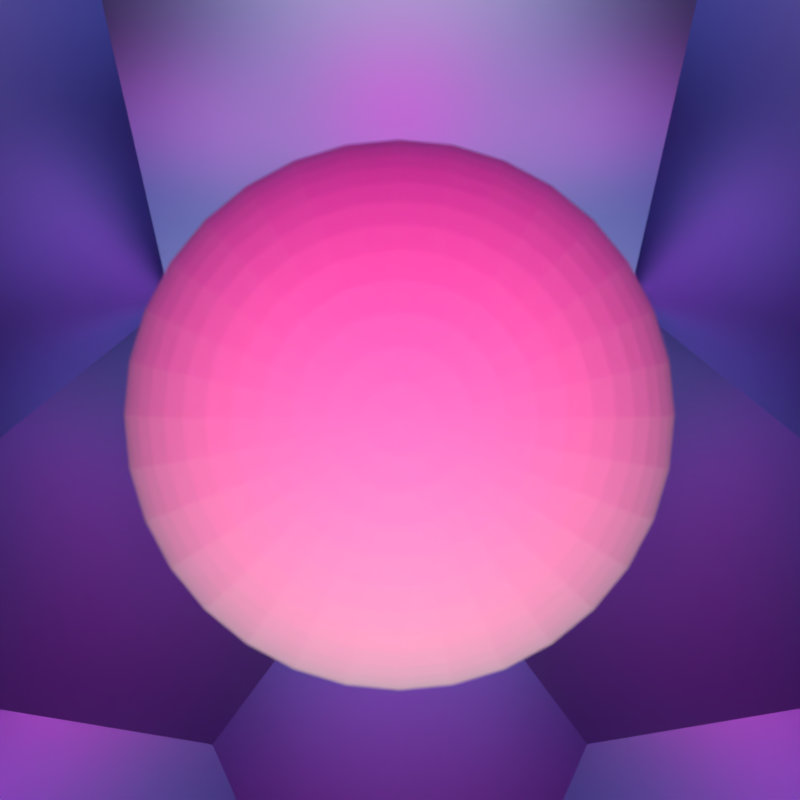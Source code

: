 # Source: RenderSketchGame-RyanGreen-0805-6.blend  (saved by Blender 2.71.0; exported with 4.5.12 LTS)
import bpy
from mathutils import Matrix  # noqa: F401  (used for matrix-valued properties, if any)

bpy.ops.wm.read_factory_settings(use_empty=True)
scene = bpy.context.scene
scene.name = 'Scene'

# ---- collections
col_collection_1 = bpy.data.collections.new('Collection 1'); scene.collection.children.link(col_collection_1)

# ---- materials (node trees are filled in below, after node groups)
mat_material_001 = bpy.data.materials.new('Material.001')
mat_material_001.alpha_threshold = 0.0
mat_material_001.roughness = 0.5
mat_material_001.line_color = (0.0, 0.0, 0.0, 1.0)

# ---- material node trees
mat_material_001.use_nodes = True; mat_material_001.node_tree.nodes.clear()
_N = mat_material_001.node_tree.nodes; _L = mat_material_001.node_tree.links
n0 = _N.new('ShaderNodeOutputMaterial'); n0.name = 'Material Output'; n0.location = (300, 300)
n1 = _N.new('ShaderNodeBsdfAnisotropic'); n1.name = 'Glossy BSDF'; n1.location = (100, 300)
n1.distribution = 'BECKMANN'
n1.inputs[0].default_value = (0.4845, 0.516, 0.8, 1.0)
n1.inputs[1].default_value = 0.2945
_L.new(n1.outputs[0], n0.inputs[0])
n0.is_active_output = True

# ---- world
world_world = bpy.data.worlds.new('World'); scene.world = world_world
world_world.use_nodes = True; world_world.node_tree.nodes.clear()
_N = world_world.node_tree.nodes; _L = world_world.node_tree.links
n0 = _N.new('ShaderNodeOutputWorld'); n0.name = 'World Output'; n0.location = (300, 300)
n1 = _N.new('ShaderNodeBackground'); n1.name = 'Background'; n1.location = (10, 300)
n1.inputs[0].default_value = (0.7743, 0.7743, 0.7743, 1.0)
_L.new(n1.outputs[0], n0.inputs[0])
n0.is_active_output = True
world_world.color = (0.05088, 0.05088, 0.05088)
world_world.use_sun_shadow = False
world_world.sun_shadow_jitter_overblur = 0.0
world_world.cycles.sampling_method = 'MANUAL'
world_world.cycles.sample_map_resolution = 256

# ---- cameras
cam_camera = bpy.data.cameras.new('Camera')
cam_camera.clip_end = 100.0
cam_camera.lens = 35.0
cam_camera.sensor_width = 32.0
cam_camera.sensor_height = 18.0
cam_camera.ortho_scale = 7.314
cam_camera.dof.use_dof = True
cam_camera.dof.focus_distance = 0.0
cam_camera.dof.aperture_fstop = 1.75

# ---- lights
light_area = bpy.data.lights.new('Area', 'AREA')
light_area.color = (1.0, 0.0, 0.2867)
light_area.transmission_factor = 0.0
light_area.use_shadow = False
light_area.energy = 78.54
light_area.shadow_buffer_clip_start = 0.5
light_area.shadow_soft_size = 1.0
light_area.shadow_maximum_resolution = 0.006
light_area.use_absolute_resolution = True
light_area.size = 1.0
light_area.size_y = 0.1
light_area.cycles.use_multiple_importance_sampling = False

# ---- meshes
me_sphere = bpy.data.meshes.new('Sphere')
me_sphere.from_pydata([(-0.09802, 0.0, 0.9952), (-0.1951, 0.0, 0.9808), (-0.2903, 0.0, 0.9569), (-0.3827, 0.0, 0.9239), (-0.4714, 0.0, 0.8819), (-0.5556, 0.0, 0.8315), (-0.6344, 0.0, 0.773), (-0.7071, 0.0, 0.7071), (-0.773, 0.0, 0.6344), (-0.8315, 0.0, 0.5556), (-0.8819, 0.0, 0.4714), (-0.9239, 0.0, 0.3827), (-0.9569, 0.0, 0.2903), (-0.9808, 0.0, 0.1951), (-0.9952, 0.0, 0.09802), (-1.0, 0.0, -1.629e-07), (-0.9952, 0.0, -0.09802), (-0.9808, 0.0, -0.1951), (-0.9569, 0.0, -0.2903), (-0.9239, 0.0, -0.3827), (-0.8819, 0.0, -0.4714), (-0.8315, 0.0, -0.5556), (-0.773, 0.0, -0.6344), (-0.7071, 0.0, -0.7071), (-0.6344, 0.0, -0.773), (-0.5556, 0.0, -0.8315), (-0.4714, 0.0, -0.8819), (-0.3827, 0.0, -0.9239), (-0.2903, 0.0, -0.9569), (-0.1951, 0.0, -0.9808), (-0.09802, 0.0, -0.9952), (-0.09613, 0.01912, 0.9952), (-0.1913, 0.03806, 0.9808), (-0.2847, 0.05663, 0.9569), (-0.3753, 0.07466, 0.9239), (-0.4623, 0.09197, 0.8819), (-0.5449, 0.1084, 0.8315), (-0.6222, 0.1238, 0.773), (-0.6935, 0.1379, 0.7071), (-0.7582, 0.1508, 0.6344), (-0.8155, 0.1622, 0.5556), (-0.865, 0.1721, 0.4714), (-0.9061, 0.1802, 0.3827), (-0.9386, 0.1867, 0.2903), (-0.9619, 0.1913, 0.1951), (-0.9761, 0.1942, 0.09802), (-0.9808, 0.1951, -1.629e-07), (-0.9761, 0.1942, -0.09802), (-0.9619, 0.1913, -0.1951), (-0.9386, 0.1867, -0.2903), (-0.9061, 0.1802, -0.3827), (-0.865, 0.1721, -0.4714), (-0.8155, 0.1622, -0.5556), (-0.7582, 0.1508, -0.6344), (-0.6935, 0.1379, -0.7071), (-0.6222, 0.1238, -0.773), (-0.5449, 0.1084, -0.8315), (-0.4623, 0.09196, -0.8819), (-0.3753, 0.07466, -0.9239), (-0.2847, 0.05663, -0.9569), (-0.1913, 0.03806, -0.9808), (-0.09613, 0.01912, -0.9952), (-0.09056, 0.03751, 0.9952), (-0.1802, 0.07466, 0.9808), (-0.2682, 0.1111, 0.9569), (-0.3536, 0.1464, 0.9239), (-0.4355, 0.1804, 0.8819), (-0.5133, 0.2126, 0.8315), (-0.5861, 0.2428, 0.773), (-0.6533, 0.2706, 0.7071), (-0.7142, 0.2958, 0.6344), (-0.7682, 0.3182, 0.5556), (-0.8148, 0.3375, 0.4714), (-0.8536, 0.3536, 0.3827), (-0.8841, 0.3662, 0.2903), (-0.9061, 0.3753, 0.1951), (-0.9194, 0.3808, 0.09802), (-0.9239, 0.3827, -1.629e-07), (-0.9194, 0.3808, -0.09802), (-0.9061, 0.3753, -0.1951), (-0.8841, 0.3662, -0.2903), (-0.8536, 0.3536, -0.3827), (-0.8148, 0.3375, -0.4714), (-0.7682, 0.3182, -0.5556), (-0.7142, 0.2958, -0.6344), (-0.6533, 0.2706, -0.7071), (-0.5861, 0.2428, -0.773), (-0.5133, 0.2126, -0.8315), (-0.4355, 0.1804, -0.8819), (-0.3536, 0.1464, -0.9239), (-0.2682, 0.1111, -0.9569), (-0.1802, 0.07466, -0.9808), (-0.09056, 0.03751, -0.9952), (-0.0815, 0.05446, 0.9952), (-0.1622, 0.1084, 0.9808), (-0.2414, 0.1613, 0.9569), (-0.3182, 0.2126, 0.9239), (-0.392, 0.2619, 0.8819), (-0.4619, 0.3087, 0.8315), (-0.5275, 0.3525, 0.773), (-0.5879, 0.3928, 0.7071), (-0.6427, 0.4295, 0.6344), (-0.6913, 0.4619, 0.5556), (-0.7333, 0.49, 0.4714), (-0.7682, 0.5133, 0.3827), (-0.7957, 0.5316, 0.2903), (-0.8155, 0.5449, 0.1951), (-0.8275, 0.5529, 0.09802), (-0.8315, 0.5556, -1.629e-07), (-0.8275, 0.5529, -0.09802), (-0.8155, 0.5449, -0.1951), (-0.7957, 0.5316, -0.2903), (-0.7682, 0.5133, -0.3827), (-0.7333, 0.49, -0.4714), (-0.6913, 0.4619, -0.5556), (-0.6427, 0.4295, -0.6344), (-0.5879, 0.3928, -0.7071), (-0.5275, 0.3525, -0.773), (-0.4619, 0.3087, -0.8315), (-0.392, 0.2619, -0.8819), (-0.3182, 0.2126, -0.9239), (-0.2414, 0.1613, -0.9569), (-0.1622, 0.1084, -0.9808), (-0.0815, 0.05446, -0.9952), (-0.06931, 0.06931, 0.9952), (-0.1379, 0.138, 0.9808), (-0.2053, 0.2053, 0.9569), (-0.2706, 0.2706, 0.9239), (-0.3333, 0.3333, 0.8819), (-0.3928, 0.3928, 0.8315), (-0.4486, 0.4486, 0.773), (-0.5, 0.5, 0.7071), (-0.5466, 0.5466, 0.6344), (-0.5879, 0.5879, 0.5556), (-0.6236, 0.6236, 0.4714), (-0.6533, 0.6533, 0.3827), (-0.6767, 0.6767, 0.2903), (-0.6935, 0.6935, 0.1951), (-0.7037, 0.7037, 0.09802), (-0.7071, 0.7071, -1.629e-07), (-0.7037, 0.7037, -0.09802), (-0.6935, 0.6935, -0.1951), (-0.6767, 0.6767, -0.2903), (-0.6533, 0.6533, -0.3827), (-0.6236, 0.6236, -0.4714), (-0.5879, 0.5879, -0.5556), (-0.5466, 0.5466, -0.6344), (-0.5, 0.5, -0.7071), (-0.4486, 0.4486, -0.773), (-0.3928, 0.3928, -0.8315), (-0.3333, 0.3333, -0.8819), (-0.2706, 0.2706, -0.9239), (-0.2053, 0.2053, -0.9569), (-0.1379, 0.1379, -0.9808), (-0.06931, 0.06931, -0.9952), (-0.05446, 0.0815, 0.9952), (-0.1084, 0.1622, 0.9808), (-0.1613, 0.2414, 0.9569), (-0.2126, 0.3182, 0.9239), (-0.2619, 0.392, 0.8819), (-0.3087, 0.4619, 0.8315), (-0.3524, 0.5275, 0.773), (-0.3928, 0.5879, 0.7071), (-0.4295, 0.6427, 0.6344), (-0.4619, 0.6913, 0.5556), (-0.49, 0.7333, 0.4714), (-0.5133, 0.7682, 0.3827), (-0.5316, 0.7957, 0.2903), (-0.5449, 0.8155, 0.1951), (-0.5529, 0.8275, 0.09802), (-0.5556, 0.8315, -1.629e-07), (-0.5529, 0.8275, -0.09802), (-0.5449, 0.8155, -0.1951), (-0.5316, 0.7957, -0.2903), (-0.5133, 0.7682, -0.3827), (-0.49, 0.7333, -0.4714), (-0.4619, 0.6913, -0.5556), (-0.4295, 0.6427, -0.6344), (-0.3928, 0.5879, -0.7071), (-0.3524, 0.5275, -0.773), (-0.3087, 0.4619, -0.8315), (-0.2619, 0.392, -0.8819), (-0.2126, 0.3182, -0.9239), (-0.1613, 0.2414, -0.9569), (-0.1084, 0.1622, -0.9808), (-0.05445, 0.0815, -0.9952), (-0.03751, 0.09056, 0.9952), (-0.07466, 0.1802, 0.9808), (-0.1111, 0.2682, 0.9569), (-0.1464, 0.3536, 0.9239), (-0.1804, 0.4355, 0.8819), (-0.2126, 0.5133, 0.8315), (-0.2428, 0.5861, 0.773), (-0.2706, 0.6533, 0.7071), (-0.2958, 0.7142, 0.6344), (-0.3182, 0.7682, 0.5556), (-0.3375, 0.8148, 0.4714), (-0.3536, 0.8536, 0.3827), (-0.3662, 0.8841, 0.2903), (-0.3753, 0.9061, 0.1951), (-0.3808, 0.9194, 0.09802), (-0.3827, 0.9239, -1.629e-07), (-0.3808, 0.9194, -0.09802), (-0.3753, 0.9061, -0.1951), (-0.3662, 0.8841, -0.2903), (-0.3536, 0.8536, -0.3827), (-0.3375, 0.8148, -0.4714), (-0.3182, 0.7682, -0.5556), (-0.2958, 0.7142, -0.6344), (-0.2706, 0.6533, -0.7071), (-0.2428, 0.5861, -0.773), (-0.2126, 0.5133, -0.8315), (-0.1804, 0.4355, -0.8819), (-0.1464, 0.3536, -0.9239), (-0.1111, 0.2682, -0.9569), (-0.07466, 0.1802, -0.9808), (-0.03751, 0.09056, -0.9952), (8.027e-07, 0.0, -1.0), (-0.01912, 0.09613, 0.9952), (-0.03806, 0.1913, 0.9808), (-0.05663, 0.2847, 0.9569), (-0.07466, 0.3753, 0.9239), (-0.09196, 0.4623, 0.8819), (-0.1084, 0.5449, 0.8315), (-0.1238, 0.6222, 0.773), (-0.1379, 0.6935, 0.7071), (-0.1508, 0.7582, 0.6344), (-0.1622, 0.8155, 0.5556), (-0.1721, 0.865, 0.4714), (-0.1802, 0.9061, 0.3827), (-0.1867, 0.9386, 0.2903), (-0.1913, 0.9619, 0.1951), (-0.1942, 0.9761, 0.09802), (-0.1951, 0.9808, -1.629e-07), (-0.1942, 0.9761, -0.09802), (-0.1913, 0.9619, -0.1951), (-0.1867, 0.9386, -0.2903), (-0.1802, 0.9061, -0.3827), (-0.1721, 0.865, -0.4714), (-0.1622, 0.8155, -0.5556), (-0.1508, 0.7582, -0.6344), (-0.1379, 0.6935, -0.7071), (-0.1238, 0.6222, -0.773), (-0.1084, 0.5449, -0.8315), (-0.09196, 0.4623, -0.8819), (-0.07466, 0.3753, -0.9239), (-0.05663, 0.2847, -0.9569), (-0.03806, 0.1913, -0.9808), (-0.01912, 0.09613, -0.9952), (8.07e-07, 0.09802, 0.9952), (8.387e-07, 0.1951, 0.9808), (8.238e-07, 0.2903, 0.9569), (8.573e-07, 0.3827, 0.9239), (8.722e-07, 0.4714, 0.8819), (8.201e-07, 0.5556, 0.8315), (8.35e-07, 0.6344, 0.773), (8.648e-07, 0.7071, 0.7071), (8.946e-07, 0.773, 0.6344), (9.393e-07, 0.8315, 0.5556), (9.095e-07, 0.8819, 0.4714), (8.797e-07, 0.9239, 0.3827), (9.542e-07, 0.9569, 0.2903), (9.244e-07, 0.9808, 0.1951), (8.648e-07, 0.9952, 0.09802), (9.542e-07, 1.0, -1.629e-07), (8.648e-07, 0.9952, -0.09802), (8.052e-07, 0.9808, -0.1951), (8.648e-07, 0.9569, -0.2903), (8.648e-07, 0.9239, -0.3827), (9.244e-07, 0.8819, -0.4714), (9.095e-07, 0.8315, -0.5556), (8.499e-07, 0.773, -0.6344), (8.648e-07, 0.7071, -0.7071), (8.424e-07, 0.6344, -0.773), (9.169e-07, 0.5556, -0.8315), (8.424e-07, 0.4714, -0.8819), (8.573e-07, 0.3827, -0.9239), (8.536e-07, 0.2903, -0.9569), (8.201e-07, 0.1951, -0.9808), (8.126e-07, 0.09802, -0.9952), (0.01912, 0.09613, 0.9952), (0.03806, 0.1913, 0.9808), (0.05663, 0.2847, 0.9569), (0.07466, 0.3753, 0.9239), (0.09197, 0.4623, 0.8819), (0.1084, 0.5449, 0.8315), (0.1238, 0.6222, 0.773), (0.138, 0.6935, 0.7071), (0.1508, 0.7582, 0.6344), (0.1622, 0.8155, 0.5556), (0.1721, 0.865, 0.4714), (0.1802, 0.9061, 0.3827), (0.1867, 0.9386, 0.2903), (0.1913, 0.9619, 0.1951), (0.1942, 0.9761, 0.09802), (0.1951, 0.9808, -1.629e-07), (0.1942, 0.9761, -0.09802), (0.1913, 0.9619, -0.1951), (0.1867, 0.9386, -0.2903), (0.1802, 0.9061, -0.3827), (0.1721, 0.865, -0.4714), (0.1622, 0.8155, -0.5556), (0.1508, 0.7582, -0.6344), (0.138, 0.6935, -0.7071), (0.1238, 0.6222, -0.773), (0.1084, 0.5449, -0.8315), (0.09197, 0.4623, -0.8819), (0.07466, 0.3753, -0.9239), (0.05663, 0.2847, -0.9569), (0.03806, 0.1913, -0.9808), (0.01912, 0.09613, -0.9952), (0.03751, 0.09056, 0.9952), (0.07466, 0.1802, 0.9808), (0.1111, 0.2682, 0.9569), (0.1464, 0.3536, 0.9239), (0.1804, 0.4355, 0.8819), (0.2126, 0.5133, 0.8315), (0.2428, 0.5861, 0.773), (0.2706, 0.6533, 0.7071), (0.2958, 0.7142, 0.6344), (0.3182, 0.7682, 0.5556), (0.3375, 0.8148, 0.4714), (0.3536, 0.8536, 0.3827), (0.3662, 0.8841, 0.2903), (0.3753, 0.9061, 0.1951), (0.3808, 0.9194, 0.09802), (0.3827, 0.9239, -1.629e-07), (0.3808, 0.9194, -0.09802), (0.3753, 0.9061, -0.1951), (0.3662, 0.8841, -0.2903), (0.3536, 0.8536, -0.3827), (0.3375, 0.8148, -0.4714), (0.3182, 0.7682, -0.5556), (0.2958, 0.7142, -0.6344), (0.2706, 0.6533, -0.7071), (0.2428, 0.5861, -0.773), (0.2126, 0.5133, -0.8315), (0.1804, 0.4355, -0.8819), (0.1464, 0.3536, -0.9239), (0.1111, 0.2682, -0.9569), (0.07466, 0.1802, -0.9808), (0.03751, 0.09056, -0.9952), (0.05446, 0.0815, 0.9952), (0.1084, 0.1622, 0.9808), (0.1613, 0.2414, 0.9569), (0.2126, 0.3182, 0.9239), (0.2619, 0.392, 0.8819), (0.3087, 0.4619, 0.8315), (0.3525, 0.5275, 0.773), (0.3928, 0.5879, 0.7071), (0.4295, 0.6427, 0.6344), (0.4619, 0.6913, 0.5556), (0.49, 0.7333, 0.4714), (0.5133, 0.7682, 0.3827), (0.5316, 0.7957, 0.2903), (0.5449, 0.8155, 0.1951), (0.5529, 0.8275, 0.09802), (0.5556, 0.8315, -1.629e-07), (0.5529, 0.8275, -0.09802), (0.5449, 0.8155, -0.1951), (0.5316, 0.7957, -0.2903), (0.5133, 0.7682, -0.3827), (0.49, 0.7333, -0.4714), (0.4619, 0.6913, -0.5556), (0.4295, 0.6427, -0.6344), (0.3928, 0.5879, -0.7071), (0.3525, 0.5275, -0.773), (0.3087, 0.4619, -0.8315), (0.2619, 0.392, -0.8819), (0.2126, 0.3182, -0.9239), (0.1613, 0.2414, -0.9569), (0.1084, 0.1622, -0.9808), (0.05446, 0.0815, -0.9952), (0.06931, 0.06931, 0.9952), (0.138, 0.138, 0.9808), (0.2053, 0.2053, 0.9569), (0.2706, 0.2706, 0.9239), (0.3333, 0.3333, 0.8819), (0.3928, 0.3928, 0.8315), (0.4486, 0.4486, 0.773), (0.5, 0.5, 0.7071), (0.5466, 0.5466, 0.6344), (0.5879, 0.5879, 0.5556), (0.6236, 0.6236, 0.4714), (0.6533, 0.6533, 0.3827), (0.6767, 0.6767, 0.2903), (0.6935, 0.6935, 0.1951), (0.7037, 0.7037, 0.09802), (0.7071, 0.7071, -1.629e-07), (0.7037, 0.7037, -0.09802), (0.6935, 0.6935, -0.1951), (0.6767, 0.6767, -0.2903), (0.6533, 0.6533, -0.3827), (0.6236, 0.6236, -0.4714), (0.5879, 0.5879, -0.5556), (0.5466, 0.5466, -0.6344), (0.5, 0.5, -0.7071), (0.4486, 0.4486, -0.773), (0.3928, 0.3928, -0.8315), (0.3333, 0.3333, -0.8819), (0.2706, 0.2706, -0.9239), (0.2053, 0.2053, -0.9569), (0.138, 0.1379, -0.9808), (0.06931, 0.06931, -0.9952), (0.0815, 0.05446, 0.9952), (0.1622, 0.1084, 0.9808), (0.2414, 0.1613, 0.9569), (0.3182, 0.2126, 0.9239), (0.392, 0.2619, 0.8819), (0.4619, 0.3087, 0.8315), (0.5275, 0.3525, 0.773), (0.5879, 0.3928, 0.7071), (0.6427, 0.4295, 0.6344), (0.6913, 0.4619, 0.5556), (0.7333, 0.49, 0.4714), (0.7682, 0.5133, 0.3827), (0.7957, 0.5316, 0.2903), (0.8155, 0.5449, 0.1951), (0.8275, 0.5529, 0.09802), (0.8315, 0.5556, -1.629e-07), (0.8275, 0.5529, -0.09802), (0.8155, 0.5449, -0.1951), (0.7957, 0.5316, -0.2903), (0.7682, 0.5133, -0.3827), (0.7333, 0.49, -0.4714), (0.6913, 0.4619, -0.5556), (0.6427, 0.4295, -0.6344), (0.5879, 0.3928, -0.7071), (0.5275, 0.3525, -0.773), (0.4619, 0.3087, -0.8315), (0.392, 0.2619, -0.8819), (0.3182, 0.2126, -0.9239), (0.2414, 0.1613, -0.9569), (0.1622, 0.1084, -0.9808), (0.0815, 0.05446, -0.9952), (0.09056, 0.03751, 0.9952), (0.1802, 0.07466, 0.9808), (0.2682, 0.1111, 0.9569), (0.3536, 0.1464, 0.9239), (0.4355, 0.1804, 0.8819), (0.5133, 0.2126, 0.8315), (0.5861, 0.2428, 0.773), (0.6533, 0.2706, 0.7071), (0.7142, 0.2958, 0.6344), (0.7682, 0.3182, 0.5556), (0.8148, 0.3375, 0.4714), (0.8536, 0.3536, 0.3827), (0.8841, 0.3662, 0.2903), (0.9061, 0.3753, 0.1951), (0.9194, 0.3808, 0.09802), (0.9239, 0.3827, -1.629e-07), (0.9194, 0.3808, -0.09802), (0.9061, 0.3753, -0.1951), (0.8841, 0.3662, -0.2903), (0.8536, 0.3536, -0.3827), (0.8148, 0.3375, -0.4714), (0.7682, 0.3182, -0.5556), (0.7142, 0.2958, -0.6344), (0.6533, 0.2706, -0.7071), (0.5861, 0.2428, -0.773), (0.5133, 0.2126, -0.8315), (0.4355, 0.1804, -0.8819), (0.3536, 0.1464, -0.9239), (0.2682, 0.1111, -0.9569), (0.1802, 0.07466, -0.9808), (0.09056, 0.03751, -0.9952), (0.09614, 0.01912, 0.9952), (0.1913, 0.03806, 0.9808), (0.2847, 0.05663, 0.9569), (0.3753, 0.07466, 0.9239), (0.4623, 0.09196, 0.8819), (0.5449, 0.1084, 0.8315), (0.6222, 0.1238, 0.773), (0.6935, 0.1379, 0.7071), (0.7582, 0.1508, 0.6344), (0.8155, 0.1622, 0.5556), (0.865, 0.1721, 0.4714), (0.9061, 0.1802, 0.3827), (0.9386, 0.1867, 0.2903), (0.9619, 0.1913, 0.1951), (0.9761, 0.1942, 0.09802), (0.9808, 0.1951, -1.629e-07), (0.9761, 0.1942, -0.09802), (0.9619, 0.1913, -0.1951), (0.9386, 0.1867, -0.2903), (0.9061, 0.1802, -0.3827), (0.865, 0.1721, -0.4714), (0.8155, 0.1622, -0.5556), (0.7582, 0.1508, -0.6344), (0.6935, 0.1379, -0.7071), (0.6222, 0.1238, -0.773), (0.5449, 0.1084, -0.8315), (0.4623, 0.09196, -0.8819), (0.3753, 0.07466, -0.9239), (0.2847, 0.05663, -0.9569), (0.1913, 0.03806, -0.9808), (0.09613, 0.01912, -0.9952), (0.09802, 5.721e-09, 0.9952), (0.1951, -2.967e-08, 0.9808), (0.2903, -1.104e-08, 0.9569), (0.3827, -1.34e-07, 0.9239), (0.4714, -1.787e-07, 0.8819), (0.5556, -8.182e-08, 0.8315), (0.6344, -5.202e-08, 0.773), (0.7071, -8.182e-08, 0.7071), (0.773, -8.182e-08, 0.6344), (0.8315, -2.01e-07, 0.5556), (0.8819, -1.563e-07, 0.4714), (0.9239, -1.116e-07, 0.3827), (0.9569, -9.672e-08, 0.2903), (0.9808, -9.672e-08, 0.1951), (0.9952, -2.222e-08, 0.09802), (1.0, -8.182e-08, -1.629e-07), (0.9952, -2.222e-08, -0.09802), (0.9808, 3.739e-08, -0.1951), (0.9569, -2.222e-08, -0.2903), (0.9239, -5.202e-08, -0.3827), (0.8819, -1.712e-07, -0.4714), (0.8315, -2.01e-07, -0.5556), (0.773, -7.318e-09, -0.6344), (0.7071, -3.712e-08, -0.7071), (0.6344, 1.326e-10, -0.773), (0.5556, -2.01e-07, -0.8315), (0.4714, -1.042e-07, -0.8819), (0.3827, -8.927e-08, -0.9239), (0.2903, -8.182e-08, -0.9569), (0.1951, -7.318e-09, -0.9808), (0.09802, -1.291e-08, -0.9952), (0.09614, -0.01912, 0.9952), (0.1913, -0.03806, 0.9808), (0.2847, -0.05663, 0.9569), (0.3753, -0.07466, 0.9239), (0.4623, -0.09197, 0.8819), (0.5449, -0.1084, 0.8315), (0.6222, -0.1238, 0.773), (0.6935, -0.1379, 0.7071), (0.7582, -0.1508, 0.6344), (0.8155, -0.1622, 0.5556), (0.865, -0.1721, 0.4714), (0.9061, -0.1802, 0.3827), (0.9386, -0.1867, 0.2903), (0.9619, -0.1913, 0.1951), (0.9761, -0.1942, 0.09802), (0.9808, -0.1951, -1.629e-07), (0.9761, -0.1942, -0.09802), (0.9619, -0.1913, -0.1951), (0.9386, -0.1867, -0.2903), (0.9061, -0.1802, -0.3827), (0.865, -0.1721, -0.4714), (0.8155, -0.1622, -0.5556), (0.7582, -0.1508, -0.6344), (0.6935, -0.1379, -0.7071), (0.6222, -0.1238, -0.773), (0.5449, -0.1084, -0.8315), (0.4623, -0.09197, -0.8819), (0.3753, -0.07466, -0.9239), (0.2847, -0.05663, -0.9569), (0.1913, -0.03806, -0.9808), (0.09613, -0.01912, -0.9952), (0.09056, -0.03751, 0.9952), (0.1802, -0.07466, 0.9808), (0.2682, -0.1111, 0.9569), (0.3536, -0.1464, 0.9239), (0.4355, -0.1804, 0.8819), (0.5133, -0.2126, 0.8315), (0.5861, -0.2428, 0.773), (0.6533, -0.2706, 0.7071), (0.7142, -0.2958, 0.6344), (0.7682, -0.3182, 0.5556), (0.8148, -0.3375, 0.4714), (0.8536, -0.3536, 0.3827), (0.8841, -0.3662, 0.2903), (0.9061, -0.3753, 0.1951), (0.9194, -0.3808, 0.09802), (0.9239, -0.3827, -1.629e-07), (0.9194, -0.3808, -0.09802), (0.9061, -0.3753, -0.1951), (0.8841, -0.3662, -0.2903), (0.8536, -0.3536, -0.3827), (0.8148, -0.3375, -0.4714), (0.7682, -0.3182, -0.5556), (0.7142, -0.2958, -0.6344), (0.6533, -0.2706, -0.7071), (0.5861, -0.2428, -0.773), (0.5133, -0.2126, -0.8315), (0.4355, -0.1804, -0.8819), (0.3536, -0.1464, -0.9239), (0.2682, -0.1111, -0.9569), (0.1802, -0.07466, -0.9808), (0.09056, -0.03751, -0.9952), (0.0815, -0.05446, 0.9952), (0.1622, -0.1084, 0.9808), (0.2414, -0.1613, 0.9569), (0.3182, -0.2126, 0.9239), (0.392, -0.2619, 0.8819), (0.4619, -0.3087, 0.8315), (0.5275, -0.3525, 0.773), (0.5879, -0.3928, 0.7071), (0.6427, -0.4295, 0.6344), (0.6913, -0.4619, 0.5556), (0.7333, -0.49, 0.4714), (0.7682, -0.5133, 0.3827), (0.7957, -0.5316, 0.2903), (0.8155, -0.5449, 0.1951), (0.8275, -0.5529, 0.09802), (0.8315, -0.5556, -1.629e-07), (0.8275, -0.5529, -0.09802), (0.8155, -0.5449, -0.1951), (0.7957, -0.5316, -0.2903), (0.7682, -0.5133, -0.3827), (0.7333, -0.49, -0.4714), (0.6913, -0.4619, -0.5556), (0.6427, -0.4295, -0.6344), (0.5879, -0.3928, -0.7071), (0.5275, -0.3525, -0.773), (0.4619, -0.3087, -0.8315), (0.392, -0.2619, -0.8819), (0.3182, -0.2126, -0.9239), (0.2414, -0.1613, -0.9569), (0.1622, -0.1084, -0.9808), (0.0815, -0.05446, -0.9952), (0.06931, -0.06931, 0.9952), (0.138, -0.138, 0.9808), (0.2053, -0.2053, 0.9569), (0.2706, -0.2706, 0.9239), (0.3333, -0.3333, 0.8819), (0.3928, -0.3928, 0.8315), (0.4486, -0.4486, 0.773), (0.5, -0.5, 0.7071), (0.5466, -0.5466, 0.6344), (0.5879, -0.5879, 0.5556), (0.6236, -0.6236, 0.4714), (0.6533, -0.6533, 0.3827), (0.6767, -0.6767, 0.2903), (0.6935, -0.6935, 0.1951), (0.7037, -0.7037, 0.09802), (0.7071, -0.7071, -1.629e-07), (0.7037, -0.7037, -0.09802), (0.6935, -0.6935, -0.1951), (0.6767, -0.6767, -0.2903), (0.6533, -0.6533, -0.3827), (0.6236, -0.6236, -0.4714), (0.5879, -0.5879, -0.5556), (0.5466, -0.5466, -0.6344), (0.5, -0.5, -0.7071), (0.4486, -0.4486, -0.773), (0.3928, -0.3928, -0.8315), (0.3333, -0.3333, -0.8819), (0.2706, -0.2706, -0.9239), (0.2053, -0.2053, -0.9569), (0.138, -0.1379, -0.9808), (0.06931, -0.06931, -0.9952), (0.05446, -0.0815, 0.9952), (0.1084, -0.1622, 0.9808), (0.1613, -0.2414, 0.9569), (0.2126, -0.3182, 0.9239), (0.2619, -0.392, 0.8819), (0.3087, -0.4619, 0.8315), (0.3525, -0.5275, 0.773), (0.3928, -0.5879, 0.7071), (0.4295, -0.6427, 0.6344), (0.4619, -0.6913, 0.5556), (0.49, -0.7333, 0.4714), (0.5133, -0.7682, 0.3827), (0.5316, -0.7957, 0.2903), (0.5449, -0.8155, 0.1951), (0.5529, -0.8275, 0.09802), (0.5556, -0.8315, -1.629e-07), (0.5529, -0.8275, -0.09802), (0.5449, -0.8155, -0.1951), (0.5316, -0.7957, -0.2903), (0.5133, -0.7682, -0.3827), (0.49, -0.7333, -0.4714), (0.4619, -0.6913, -0.5556), (0.4295, -0.6427, -0.6344), (0.3928, -0.5879, -0.7071), (0.3525, -0.5275, -0.773), (0.3087, -0.4619, -0.8315), (0.2619, -0.392, -0.8819), (0.2126, -0.3182, -0.9239), (0.1613, -0.2414, -0.9569), (0.1084, -0.1622, -0.9808), (0.05446, -0.0815, -0.9952), (0.03751, -0.09056, 0.9952), (0.07466, -0.1802, 0.9808), (0.1111, -0.2682, 0.9569), (0.1464, -0.3536, 0.9239), (0.1804, -0.4355, 0.8819), (0.2126, -0.5133, 0.8315), (0.2428, -0.5861, 0.773), (0.2706, -0.6533, 0.7071), (0.2958, -0.7142, 0.6344), (0.3182, -0.7682, 0.5556), (0.3375, -0.8148, 0.4714), (0.3536, -0.8536, 0.3827), (0.3662, -0.8841, 0.2903), (0.3753, -0.9061, 0.1951), (0.3808, -0.9194, 0.09802), (0.3827, -0.9239, -1.629e-07), (0.3808, -0.9194, -0.09802), (0.3753, -0.9061, -0.1951), (0.3662, -0.8841, -0.2903), (0.3536, -0.8536, -0.3827), (0.3375, -0.8148, -0.4714), (0.3182, -0.7682, -0.5556), (0.2958, -0.7142, -0.6344), (0.2706, -0.6533, -0.7071), (0.2428, -0.5861, -0.773), (0.2126, -0.5133, -0.8315), (0.1804, -0.4355, -0.8819), (0.1464, -0.3536, -0.9239), (0.1111, -0.2682, -0.9569), (0.07466, -0.1802, -0.9808), (0.03751, -0.09056, -0.9952), (0.01912, -0.09613, 0.9952), (0.03806, -0.1913, 0.9808), (0.05663, -0.2847, 0.9569), (0.07466, -0.3753, 0.9239), (0.09197, -0.4623, 0.8819), (0.1084, -0.5449, 0.8315), (0.1238, -0.6222, 0.773), (0.138, -0.6935, 0.7071), (0.1508, -0.7582, 0.6344), (0.1622, -0.8155, 0.5556), (0.1721, -0.865, 0.4714), (0.1802, -0.9061, 0.3827), (0.1867, -0.9386, 0.2903), (0.1913, -0.9619, 0.1951), (0.1942, -0.9761, 0.09802), (0.1951, -0.9808, -1.629e-07), (0.1942, -0.9761, -0.09802), (0.1913, -0.9619, -0.1951), (0.1867, -0.9386, -0.2903), (0.1802, -0.9061, -0.3827), (0.1721, -0.865, -0.4714), (0.1622, -0.8155, -0.5556), (0.1508, -0.7582, -0.6344), (0.138, -0.6935, -0.7071), (0.1238, -0.6222, -0.773), (0.1084, -0.5449, -0.8315), (0.09197, -0.4623, -0.8819), (0.07466, -0.3753, -0.9239), (0.05663, -0.2847, -0.9569), (0.03806, -0.1913, -0.9808), (0.01912, -0.09613, -0.9952), (7.996e-07, -0.09802, 0.9952), (7.717e-07, -0.1951, 0.9808), (7.903e-07, -0.2903, 0.9569), (6.785e-07, -0.3827, 0.9239), (6.338e-07, -0.4714, 0.8819), (7.232e-07, -0.5556, 0.8315), (6.86e-07, -0.6344, 0.773), (7.009e-07, -0.7071, 0.7071), (7.158e-07, -0.773, 0.6344), (5.817e-07, -0.8315, 0.5556), (6.562e-07, -0.8819, 0.4714), (6.115e-07, -0.9239, 0.3827), (6.711e-07, -0.9569, 0.2903), (7.605e-07, -0.9808, 0.1951), (7.605e-07, -0.9952, 0.09802), (7.158e-07, -1.0, -1.629e-07), (7.605e-07, -0.9952, -0.09802), (8.797e-07, -0.9808, -0.1951), (7.754e-07, -0.9569, -0.2903), (7.456e-07, -0.9239, -0.3827), (6.562e-07, -0.8819, -0.4714), (5.817e-07, -0.8315, -0.5556), (7.605e-07, -0.773, -0.6344), (7.307e-07, -0.7071, -0.7071), (7.903e-07, -0.6344, -0.773), (6.115e-07, -0.5556, -0.8315), (6.487e-07, -0.4714, -0.8819), (7.381e-07, -0.3827, -0.9239), (7.27e-07, -0.2903, -0.9569), (7.866e-07, -0.1951, -0.9808), (7.828e-07, -0.09802, -0.9952), (-0.01912, -0.09613, 0.9952), (-0.03806, -0.1913, 0.9808), (-0.05663, -0.2847, 0.9569), (-0.07466, -0.3753, 0.9239), (-0.09196, -0.4623, 0.8819), (-0.1084, -0.5449, 0.8315), (-0.1238, -0.6222, 0.773), (-0.1379, -0.6935, 0.7071), (-0.1508, -0.7582, 0.6344), (-0.1622, -0.8155, 0.5556), (-0.1721, -0.865, 0.4714), (-0.1802, -0.9061, 0.3827), (-0.1867, -0.9386, 0.2903), (-0.1913, -0.9619, 0.1951), (-0.1942, -0.9761, 0.09802), (-0.1951, -0.9808, -1.629e-07), (-0.1942, -0.9761, -0.09802), (-0.1913, -0.9619, -0.1951), (-0.1867, -0.9386, -0.2903), (-0.1802, -0.9061, -0.3827), (-0.1721, -0.865, -0.4714), (-0.1622, -0.8155, -0.5556), (-0.1508, -0.7582, -0.6344), (-0.1379, -0.6935, -0.7071), (-0.1238, -0.6222, -0.773), (-0.1084, -0.5449, -0.8315), (-0.09196, -0.4623, -0.8819), (-0.07466, -0.3753, -0.9239), (-0.05663, -0.2847, -0.9569), (-0.03806, -0.1913, -0.9808), (-0.01912, -0.09613, -0.9952), (-0.03751, -0.09056, 0.9952), (-0.07466, -0.1802, 0.9808), (-0.1111, -0.2682, 0.9569), (-0.1464, -0.3536, 0.9239), (-0.1804, -0.4355, 0.8819), (-0.2126, -0.5133, 0.8315), (-0.2428, -0.5861, 0.773), (-0.2706, -0.6533, 0.7071), (-0.2958, -0.7142, 0.6344), (-0.3182, -0.7682, 0.5556), (-0.3375, -0.8148, 0.4714), (-0.3536, -0.8536, 0.3827), (-0.3662, -0.8841, 0.2903), (-0.3753, -0.9061, 0.1951), (-0.3808, -0.9194, 0.09802), (-0.3827, -0.9239, -1.629e-07), (-0.3808, -0.9194, -0.09802), (-0.3753, -0.9061, -0.1951), (-0.3662, -0.8841, -0.2903), (-0.3536, -0.8536, -0.3827), (-0.3375, -0.8148, -0.4714), (-0.3182, -0.7682, -0.5556), (-0.2958, -0.7142, -0.6344), (-0.2706, -0.6533, -0.7071), (-0.2428, -0.5861, -0.773), (-0.2126, -0.5133, -0.8315), (-0.1804, -0.4355, -0.8819), (-0.1464, -0.3536, -0.9239), (-0.1111, -0.2682, -0.9569), (-0.07466, -0.1802, -0.9808), (-0.03751, -0.09056, -0.9952), (-0.05446, -0.0815, 0.9952), (-0.1084, -0.1622, 0.9808), (-0.1613, -0.2414, 0.9569), (-0.2126, -0.3182, 0.9239), (-0.2619, -0.392, 0.8819), (-0.3087, -0.4619, 0.8315), (-0.3524, -0.5275, 0.773), (-0.3928, -0.5879, 0.7071), (-0.4295, -0.6427, 0.6344), (-0.4619, -0.6913, 0.5556), (-0.49, -0.7333, 0.4714), (-0.5133, -0.7682, 0.3827), (-0.5316, -0.7957, 0.2903), (-0.5449, -0.8155, 0.1951), (-0.5529, -0.8275, 0.09802), (-0.5556, -0.8315, -1.629e-07), (-0.5529, -0.8275, -0.09802), (-0.5449, -0.8155, -0.1951), (-0.5316, -0.7957, -0.2903), (-0.5133, -0.7682, -0.3827), (-0.49, -0.7333, -0.4714), (-0.4619, -0.6913, -0.5556), (-0.4295, -0.6427, -0.6344), (-0.3928, -0.5879, -0.7071), (-0.3524, -0.5275, -0.773), (-0.3087, -0.4619, -0.8315), (-0.2619, -0.392, -0.8819), (-0.2126, -0.3182, -0.9239), (-0.1613, -0.2414, -0.9569), (-0.1084, -0.1622, -0.9808), (-0.05445, -0.0815, -0.9952), (2.351e-07, -5.676e-07, 1.0), (-0.06931, -0.06931, 0.9952), (-0.1379, -0.138, 0.9808), (-0.2053, -0.2053, 0.9569), (-0.2706, -0.2706, 0.9239), (-0.3333, -0.3333, 0.8819), (-0.3928, -0.3928, 0.8315), (-0.4486, -0.4486, 0.773), (-0.5, -0.5, 0.7071), (-0.5466, -0.5466, 0.6344), (-0.5879, -0.5879, 0.5556), (-0.6236, -0.6236, 0.4714), (-0.6533, -0.6533, 0.3827), (-0.6767, -0.6767, 0.2903), (-0.6935, -0.6935, 0.1951), (-0.7037, -0.7037, 0.09802), (-0.7071, -0.7071, -1.629e-07), (-0.7037, -0.7037, -0.09802), (-0.6935, -0.6935, -0.1951), (-0.6767, -0.6767, -0.2903), (-0.6533, -0.6533, -0.3827), (-0.6236, -0.6236, -0.4714), (-0.5879, -0.5879, -0.5556), (-0.5466, -0.5466, -0.6344), (-0.5, -0.5, -0.7071), (-0.4486, -0.4486, -0.773), (-0.3928, -0.3928, -0.8315), (-0.3333, -0.3333, -0.8819), (-0.2706, -0.2706, -0.9239), (-0.2053, -0.2053, -0.9569), (-0.1379, -0.1379, -0.9808), (-0.06931, -0.06931, -0.9952), (-0.0815, -0.05446, 0.9952), (-0.1622, -0.1084, 0.9808), (-0.2414, -0.1613, 0.9569), (-0.3182, -0.2126, 0.9239), (-0.392, -0.2619, 0.8819), (-0.4619, -0.3087, 0.8315), (-0.5275, -0.3525, 0.773), (-0.5879, -0.3928, 0.7071), (-0.6427, -0.4295, 0.6344), (-0.6913, -0.4619, 0.5556), (-0.7333, -0.49, 0.4714), (-0.7682, -0.5133, 0.3827), (-0.7957, -0.5316, 0.2903), (-0.8155, -0.5449, 0.1951), (-0.8275, -0.5529, 0.09802), (-0.8315, -0.5556, -1.629e-07), (-0.8275, -0.5529, -0.09802), (-0.8155, -0.5449, -0.1951), (-0.7957, -0.5316, -0.2903), (-0.7682, -0.5133, -0.3827), (-0.7333, -0.49, -0.4714), (-0.6913, -0.4619, -0.5556), (-0.6427, -0.4295, -0.6344), (-0.5879, -0.3928, -0.7071), (-0.5275, -0.3524, -0.773), (-0.4619, -0.3087, -0.8315), (-0.392, -0.2619, -0.8819), (-0.3182, -0.2126, -0.9239), (-0.2414, -0.1613, -0.9569), (-0.1622, -0.1084, -0.9808), (-0.0815, -0.05446, -0.9952), (-0.09056, -0.03751, 0.9952), (-0.1802, -0.07466, 0.9808), (-0.2682, -0.1111, 0.9569), (-0.3536, -0.1464, 0.9239), (-0.4355, -0.1804, 0.8819), (-0.5133, -0.2126, 0.8315), (-0.5861, -0.2428, 0.773), (-0.6533, -0.2706, 0.7071), (-0.7142, -0.2958, 0.6344), (-0.7682, -0.3182, 0.5556), (-0.8148, -0.3375, 0.4714), (-0.8536, -0.3536, 0.3827), (-0.8841, -0.3662, 0.2903), (-0.9061, -0.3753, 0.1951), (-0.9194, -0.3808, 0.09802), (-0.9239, -0.3827, -1.629e-07), (-0.9194, -0.3808, -0.09802), (-0.9061, -0.3753, -0.1951), (-0.8841, -0.3662, -0.2903), (-0.8536, -0.3536, -0.3827), (-0.8148, -0.3375, -0.4714), (-0.7682, -0.3182, -0.5556), (-0.7142, -0.2958, -0.6344), (-0.6533, -0.2706, -0.7071), (-0.5861, -0.2428, -0.773), (-0.5133, -0.2126, -0.8315), (-0.4355, -0.1804, -0.8819), (-0.3536, -0.1464, -0.9239), (-0.2682, -0.1111, -0.9569), (-0.1802, -0.07466, -0.9808), (-0.09056, -0.03751, -0.9952), (-0.09613, -0.01912, 0.9952), (-0.1913, -0.03806, 0.9808), (-0.2847, -0.05663, 0.9569), (-0.3753, -0.07466, 0.9239), (-0.4623, -0.09196, 0.8819), (-0.5449, -0.1084, 0.8315), (-0.6222, -0.1238, 0.773), (-0.6935, -0.1379, 0.7071), (-0.7582, -0.1508, 0.6344), (-0.8155, -0.1622, 0.5556), (-0.865, -0.1721, 0.4714), (-0.9061, -0.1802, 0.3827), (-0.9386, -0.1867, 0.2903), (-0.9619, -0.1913, 0.1951), (-0.9761, -0.1942, 0.09802), (-0.9808, -0.1951, -1.629e-07), (-0.9761, -0.1942, -0.09802), (-0.9619, -0.1913, -0.1951), (-0.9386, -0.1867, -0.2903), (-0.9061, -0.1802, -0.3827), (-0.865, -0.1721, -0.4714), (-0.8155, -0.1622, -0.5556), (-0.7582, -0.1508, -0.6344), (-0.6935, -0.1379, -0.7071), (-0.6222, -0.1238, -0.773), (-0.5449, -0.1084, -0.8315), (-0.4623, -0.09196, -0.8819), (-0.3753, -0.07466, -0.9239), (-0.2847, -0.05663, -0.9569), (-0.1913, -0.03806, -0.9808), (-0.09613, -0.01912, -0.9952)], [], [(27, 26, 57, 58), (16, 15, 46, 47), (5, 4, 35, 36), (25, 24, 55, 56), (3, 2, 33, 34), (14, 13, 44, 45), (23, 22, 53, 54), (1, 0, 31, 32), (12, 11, 42, 43), (21, 20, 51, 52), (10, 9, 40, 41), (30, 29, 60, 61), (19, 18, 49, 50), (8, 7, 38, 39), (28, 27, 58, 59), (17, 16, 47, 48), (6, 5, 36, 37), (26, 25, 56, 57), (4, 3, 34, 35), (15, 14, 45, 46), (24, 23, 54, 55), (2, 1, 32, 33), (13, 12, 43, 44), (22, 21, 52, 53), (11, 10, 41, 42), (20, 19, 50, 51), (9, 8, 39, 40), (29, 28, 59, 60), (18, 17, 48, 49), (7, 6, 37, 38), (59, 58, 89, 90), (48, 47, 78, 79), (37, 36, 67, 68), (57, 56, 87, 88), (35, 34, 65, 66), (46, 45, 76, 77), (55, 54, 85, 86), (33, 32, 63, 64), (44, 43, 74, 75), (53, 52, 83, 84), (42, 41, 72, 73), (51, 50, 81, 82), (40, 39, 70, 71), (60, 59, 90, 91), (49, 48, 79, 80), (38, 37, 68, 69), (58, 57, 88, 89), (47, 46, 77, 78), (36, 35, 66, 67), (56, 55, 86, 87), (34, 33, 64, 65), (45, 44, 75, 76), (54, 53, 84, 85), (32, 31, 62, 63), (43, 42, 73, 74), (52, 51, 82, 83), (41, 40, 71, 72), (61, 60, 91, 92), (50, 49, 80, 81), (39, 38, 69, 70), (91, 90, 121, 122), (80, 79, 110, 111), (69, 68, 99, 100), (89, 88, 119, 120), (78, 77, 108, 109), (67, 66, 97, 98), (87, 86, 117, 118), (65, 64, 95, 96), (76, 75, 106, 107), (85, 84, 115, 116), (63, 62, 93, 94), (74, 73, 104, 105), (83, 82, 113, 114), (72, 71, 102, 103), (92, 91, 122, 123), (81, 80, 111, 112), (70, 69, 100, 101), (90, 89, 120, 121), (79, 78, 109, 110), (68, 67, 98, 99), (88, 87, 118, 119), (66, 65, 96, 97), (77, 76, 107, 108), (86, 85, 116, 117), (64, 63, 94, 95), (75, 74, 105, 106), (84, 83, 114, 115), (73, 72, 103, 104), (82, 81, 112, 113), (71, 70, 101, 102), (123, 122, 153, 154), (112, 111, 142, 143), (101, 100, 131, 132), (121, 120, 151, 152), (110, 109, 140, 141), (99, 98, 129, 130), (119, 118, 149, 150), (97, 96, 127, 128), (108, 107, 138, 139), (117, 116, 147, 148), (95, 94, 125, 126), (106, 105, 136, 137), (115, 114, 145, 146), (104, 103, 134, 135), (113, 112, 143, 144), (102, 101, 132, 133), (122, 121, 152, 153), (111, 110, 141, 142), (100, 99, 130, 131), (120, 119, 150, 151), (109, 108, 139, 140), (98, 97, 128, 129), (118, 117, 148, 149), (96, 95, 126, 127), (107, 106, 137, 138), (116, 115, 146, 147), (94, 93, 124, 125), (105, 104, 135, 136), (114, 113, 144, 145), (103, 102, 133, 134), (144, 143, 174, 175), (133, 132, 163, 164), (153, 152, 183, 184), (142, 141, 172, 173), (131, 130, 161, 162), (151, 150, 181, 182), (140, 139, 170, 171), (129, 128, 159, 160), (149, 148, 179, 180), (127, 126, 157, 158), (138, 137, 168, 169), (147, 146, 177, 178), (125, 124, 155, 156), (136, 135, 166, 167), (145, 144, 175, 176), (134, 133, 164, 165), (154, 153, 184, 185), (143, 142, 173, 174), (132, 131, 162, 163), (152, 151, 182, 183), (141, 140, 171, 172), (130, 129, 160, 161), (150, 149, 180, 181), (128, 127, 158, 159), (139, 138, 169, 170), (148, 147, 178, 179), (126, 125, 156, 157), (137, 136, 167, 168), (146, 145, 176, 177), (135, 134, 165, 166), (176, 175, 206, 207), (165, 164, 195, 196), (185, 184, 215, 216), (174, 173, 204, 205), (163, 162, 193, 194), (183, 182, 213, 214), (172, 171, 202, 203), (161, 160, 191, 192), (181, 180, 211, 212), (159, 158, 189, 190), (170, 169, 200, 201), (179, 178, 209, 210), (157, 156, 187, 188), (168, 167, 198, 199), (177, 176, 207, 208), (166, 165, 196, 197), (175, 174, 205, 206), (164, 163, 194, 195), (184, 183, 214, 215), (173, 172, 203, 204), (162, 161, 192, 193), (182, 181, 212, 213), (171, 170, 201, 202), (160, 159, 190, 191), (180, 179, 210, 211), (158, 157, 188, 189), (169, 168, 199, 200), (178, 177, 208, 209), (156, 155, 186, 187), (167, 166, 197, 198), (208, 207, 239, 240), (197, 196, 228, 229), (206, 205, 237, 238), (195, 194, 226, 227), (215, 214, 246, 247), (204, 203, 235, 236), (193, 192, 224, 225), (213, 212, 244, 245), (202, 201, 233, 234), (191, 190, 222, 223), (211, 210, 242, 243), (189, 188, 220, 221), (200, 199, 231, 232), (209, 208, 240, 241), (187, 186, 218, 219), (198, 197, 229, 230), (207, 206, 238, 239), (196, 195, 227, 228), (216, 215, 247, 248), (205, 204, 236, 237), (194, 193, 225, 226), (214, 213, 245, 246), (203, 202, 234, 235), (192, 191, 223, 224), (212, 211, 243, 244), (190, 189, 221, 222), (201, 200, 232, 233), (210, 209, 241, 242), (188, 187, 219, 220), (199, 198, 230, 231), (241, 240, 271, 272), (219, 218, 249, 250), (230, 229, 260, 261), (239, 238, 269, 270), (228, 227, 258, 259), (248, 247, 278, 279), (237, 236, 267, 268), (226, 225, 256, 257), (246, 245, 276, 277), (235, 234, 265, 266), (224, 223, 254, 255), (244, 243, 274, 275), (222, 221, 252, 253), (233, 232, 263, 264), (242, 241, 272, 273), (220, 219, 250, 251), (231, 230, 261, 262), (240, 239, 270, 271), (229, 228, 259, 260), (238, 237, 268, 269), (227, 226, 257, 258), (247, 246, 277, 278), (236, 235, 266, 267), (225, 224, 255, 256), (245, 244, 275, 276), (234, 233, 264, 265), (223, 222, 253, 254), (243, 242, 273, 274), (221, 220, 251, 252), (232, 231, 262, 263), (273, 272, 303, 304), (251, 250, 281, 282), (262, 261, 292, 293), (271, 270, 301, 302), (260, 259, 290, 291), (269, 268, 299, 300), (258, 257, 288, 289), (278, 277, 308, 309), (267, 266, 297, 298), (256, 255, 286, 287), (276, 275, 306, 307), (265, 264, 295, 296), (254, 253, 284, 285), (274, 273, 304, 305), (252, 251, 282, 283), (263, 262, 293, 294), (272, 271, 302, 303), (250, 249, 280, 281), (261, 260, 291, 292), (270, 269, 300, 301), (259, 258, 289, 290), (279, 278, 309, 310), (268, 267, 298, 299), (257, 256, 287, 288), (277, 276, 307, 308), (266, 265, 296, 297), (255, 254, 285, 286), (275, 274, 305, 306), (253, 252, 283, 284), (264, 263, 294, 295), (305, 304, 335, 336), (283, 282, 313, 314), (294, 293, 324, 325), (303, 302, 333, 334), (281, 280, 311, 312), (292, 291, 322, 323), (301, 300, 331, 332), (290, 289, 320, 321), (310, 309, 340, 341), (299, 298, 329, 330), (288, 287, 318, 319), (308, 307, 338, 339), (297, 296, 327, 328), (286, 285, 316, 317), (306, 305, 336, 337), (284, 283, 314, 315), (295, 294, 325, 326), (304, 303, 334, 335), (282, 281, 312, 313), (293, 292, 323, 324), (302, 301, 332, 333), (291, 290, 321, 322), (300, 299, 330, 331), (289, 288, 319, 320), (309, 308, 339, 340), (298, 297, 328, 329), (287, 286, 317, 318), (307, 306, 337, 338), (296, 295, 326, 327), (285, 284, 315, 316), (337, 336, 367, 368), (315, 314, 345, 346), (326, 325, 356, 357), (335, 334, 365, 366), (313, 312, 343, 344), (324, 323, 354, 355), (333, 332, 363, 364), (322, 321, 352, 353), (331, 330, 361, 362), (320, 319, 350, 351), (340, 339, 370, 371), (329, 328, 359, 360), (318, 317, 348, 349), (338, 337, 368, 369), (327, 326, 357, 358), (316, 315, 346, 347), (336, 335, 366, 367), (314, 313, 344, 345), (325, 324, 355, 356), (334, 333, 364, 365), (312, 311, 342, 343), (323, 322, 353, 354), (332, 331, 362, 363), (321, 320, 351, 352), (341, 340, 371, 372), (330, 329, 360, 361), (319, 318, 349, 350), (339, 338, 369, 370), (328, 327, 358, 359), (317, 316, 347, 348), (369, 368, 399, 400), (358, 357, 388, 389), (347, 346, 377, 378), (367, 366, 397, 398), (345, 344, 375, 376), (356, 355, 386, 387), (365, 364, 395, 396), (343, 342, 373, 374), (354, 353, 384, 385), (363, 362, 393, 394), (352, 351, 382, 383), (372, 371, 402, 403), (361, 360, 391, 392), (350, 349, 380, 381), (370, 369, 400, 401), (359, 358, 389, 390), (348, 347, 378, 379), (368, 367, 398, 399), (346, 345, 376, 377), (357, 356, 387, 388), (366, 365, 396, 397), (344, 343, 374, 375), (355, 354, 385, 386), (364, 363, 394, 395), (353, 352, 383, 384), (362, 361, 392, 393), (351, 350, 381, 382), (371, 370, 401, 402), (360, 359, 390, 391), (349, 348, 379, 380), (401, 400, 431, 432), (390, 389, 420, 421), (379, 378, 409, 410), (399, 398, 429, 430), (377, 376, 407, 408), (388, 387, 418, 419), (397, 396, 427, 428), (375, 374, 405, 406), (386, 385, 416, 417), (395, 394, 425, 426), (384, 383, 414, 415), (393, 392, 423, 424), (382, 381, 412, 413), (402, 401, 432, 433), (391, 390, 421, 422), (380, 379, 410, 411), (400, 399, 430, 431), (389, 388, 419, 420), (378, 377, 408, 409), (398, 397, 428, 429), (376, 375, 406, 407), (387, 386, 417, 418), (396, 395, 426, 427), (374, 373, 404, 405), (385, 384, 415, 416), (394, 393, 424, 425), (383, 382, 413, 414), (403, 402, 433, 434), (392, 391, 422, 423), (381, 380, 411, 412), (433, 432, 463, 464), (422, 421, 452, 453), (411, 410, 441, 442), (431, 430, 461, 462), (420, 419, 450, 451), (409, 408, 439, 440), (429, 428, 459, 460), (407, 406, 437, 438), (418, 417, 448, 449), (427, 426, 457, 458), (405, 404, 435, 436), (416, 415, 446, 447), (425, 424, 455, 456), (414, 413, 444, 445), (434, 433, 464, 465), (423, 422, 453, 454), (412, 411, 442, 443), (432, 431, 462, 463), (421, 420, 451, 452), (410, 409, 440, 441), (430, 429, 460, 461), (408, 407, 438, 439), (419, 418, 449, 450), (428, 427, 458, 459), (406, 405, 436, 437), (417, 416, 447, 448), (426, 425, 456, 457), (415, 414, 445, 446), (424, 423, 454, 455), (413, 412, 443, 444), (465, 464, 495, 496), (454, 453, 484, 485), (443, 442, 473, 474), (463, 462, 493, 494), (452, 451, 482, 483), (441, 440, 471, 472), (461, 460, 491, 492), (439, 438, 469, 470), (450, 449, 480, 481), (459, 458, 489, 490), (437, 436, 467, 468), (448, 447, 478, 479), (457, 456, 487, 488), (446, 445, 476, 477), (455, 454, 485, 486), (444, 443, 474, 475), (464, 463, 494, 495), (453, 452, 483, 484), (442, 441, 472, 473), (462, 461, 492, 493), (451, 450, 481, 482), (440, 439, 470, 471), (460, 459, 490, 491), (438, 437, 468, 469), (449, 448, 479, 480), (458, 457, 488, 489), (436, 435, 466, 467), (447, 446, 477, 478), (456, 455, 486, 487), (445, 444, 475, 476), (486, 485, 516, 517), (475, 474, 505, 506), (495, 494, 525, 526), (484, 483, 514, 515), (473, 472, 503, 504), (493, 492, 523, 524), (482, 481, 512, 513), (471, 470, 501, 502), (491, 490, 521, 522), (469, 468, 499, 500), (480, 479, 510, 511), (489, 488, 519, 520), (467, 466, 497, 498), (478, 477, 508, 509), (487, 486, 517, 518), (476, 475, 506, 507), (496, 495, 526, 527), (485, 484, 515, 516), (474, 473, 504, 505), (494, 493, 524, 525), (483, 482, 513, 514), (472, 471, 502, 503), (492, 491, 522, 523), (470, 469, 500, 501), (481, 480, 511, 512), (490, 489, 520, 521), (468, 467, 498, 499), (479, 478, 509, 510), (488, 487, 518, 519), (477, 476, 507, 508), (518, 517, 548, 549), (507, 506, 537, 538), (527, 526, 557, 558), (516, 515, 546, 547), (505, 504, 535, 536), (525, 524, 555, 556), (514, 513, 544, 545), (503, 502, 533, 534), (523, 522, 553, 554), (501, 500, 531, 532), (512, 511, 542, 543), (521, 520, 551, 552), (499, 498, 529, 530), (510, 509, 540, 541), (519, 518, 549, 550), (508, 507, 538, 539), (517, 516, 547, 548), (506, 505, 536, 537), (526, 525, 556, 557), (515, 514, 545, 546), (504, 503, 534, 535), (524, 523, 554, 555), (513, 512, 543, 544), (502, 501, 532, 533), (522, 521, 552, 553), (500, 499, 530, 531), (511, 510, 541, 542), (520, 519, 550, 551), (498, 497, 528, 529), (509, 508, 539, 540), (550, 549, 580, 581), (539, 538, 569, 570), (548, 547, 578, 579), (537, 536, 567, 568), (557, 556, 587, 588), (546, 545, 576, 577), (535, 534, 565, 566), (555, 554, 585, 586), (544, 543, 574, 575), (533, 532, 563, 564), (553, 552, 583, 584), (531, 530, 561, 562), (542, 541, 572, 573), (551, 550, 581, 582), (529, 528, 559, 560), (540, 539, 570, 571), (549, 548, 579, 580), (538, 537, 568, 569), (558, 557, 588, 589), (547, 546, 577, 578), (536, 535, 566, 567), (556, 555, 586, 587), (545, 544, 575, 576), (534, 533, 564, 565), (554, 553, 584, 585), (532, 531, 562, 563), (543, 542, 573, 574), (552, 551, 582, 583), (530, 529, 560, 561), (541, 540, 571, 572), (582, 581, 612, 613), (560, 559, 590, 591), (571, 570, 601, 602), (580, 579, 610, 611), (569, 568, 599, 600), (589, 588, 619, 620), (578, 577, 608, 609), (567, 566, 597, 598), (587, 586, 617, 618), (576, 575, 606, 607), (565, 564, 595, 596), (585, 584, 615, 616), (563, 562, 593, 594), (574, 573, 604, 605), (583, 582, 613, 614), (561, 560, 591, 592), (572, 571, 602, 603), (581, 580, 611, 612), (570, 569, 600, 601), (579, 578, 609, 610), (568, 567, 598, 599), (588, 587, 618, 619), (577, 576, 607, 608), (566, 565, 596, 597), (586, 585, 616, 617), (575, 574, 605, 606), (564, 563, 594, 595), (584, 583, 614, 615), (562, 561, 592, 593), (573, 572, 603, 604), (614, 613, 644, 645), (592, 591, 622, 623), (603, 602, 633, 634), (612, 611, 642, 643), (601, 600, 631, 632), (610, 609, 640, 641), (599, 598, 629, 630), (619, 618, 649, 650), (608, 607, 638, 639), (597, 596, 627, 628), (617, 616, 647, 648), (606, 605, 636, 637), (595, 594, 625, 626), (615, 614, 645, 646), (593, 592, 623, 624), (604, 603, 634, 635), (613, 612, 643, 644), (591, 590, 621, 622), (602, 601, 632, 633), (611, 610, 641, 642), (600, 599, 630, 631), (620, 619, 650, 651), (609, 608, 639, 640), (598, 597, 628, 629), (618, 617, 648, 649), (607, 606, 637, 638), (596, 595, 626, 627), (616, 615, 646, 647), (594, 593, 624, 625), (605, 604, 635, 636), (646, 645, 676, 677), (624, 623, 654, 655), (635, 634, 665, 666), (644, 643, 674, 675), (622, 621, 652, 653), (633, 632, 663, 664), (642, 641, 672, 673), (631, 630, 661, 662), (651, 650, 681, 682), (640, 639, 670, 671), (629, 628, 659, 660), (649, 648, 679, 680), (638, 637, 668, 669), (627, 626, 657, 658), (647, 646, 677, 678), (625, 624, 655, 656), (636, 635, 666, 667), (645, 644, 675, 676), (623, 622, 653, 654), (634, 633, 664, 665), (643, 642, 673, 674), (632, 631, 662, 663), (641, 640, 671, 672), (630, 629, 660, 661), (650, 649, 680, 681), (639, 638, 669, 670), (628, 627, 658, 659), (648, 647, 678, 679), (637, 636, 667, 668), (626, 625, 656, 657), (678, 677, 708, 709), (656, 655, 686, 687), (667, 666, 697, 698), (676, 675, 706, 707), (654, 653, 684, 685), (665, 664, 695, 696), (674, 673, 704, 705), (663, 662, 693, 694), (672, 671, 702, 703), (661, 660, 691, 692), (681, 680, 711, 712), (670, 669, 700, 701), (659, 658, 689, 690), (679, 678, 709, 710), (668, 667, 698, 699), (657, 656, 687, 688), (677, 676, 707, 708), (655, 654, 685, 686), (666, 665, 696, 697), (675, 674, 705, 706), (653, 652, 683, 684), (664, 663, 694, 695), (673, 672, 703, 704), (662, 661, 692, 693), (682, 681, 712, 713), (671, 670, 701, 702), (660, 659, 690, 691), (680, 679, 710, 711), (669, 668, 699, 700), (658, 657, 688, 689), (710, 709, 740, 741), (699, 698, 729, 730), (688, 687, 718, 719), (708, 707, 738, 739), (686, 685, 716, 717), (697, 696, 727, 728), (706, 705, 736, 737), (684, 683, 714, 715), (695, 694, 725, 726), (704, 703, 734, 735), (693, 692, 723, 724), (713, 712, 743, 744), (702, 701, 732, 733), (691, 690, 721, 722), (711, 710, 741, 742), (700, 699, 730, 731), (689, 688, 719, 720), (709, 708, 739, 740), (687, 686, 717, 718), (698, 697, 728, 729), (707, 706, 737, 738), (685, 684, 715, 716), (696, 695, 726, 727), (705, 704, 735, 736), (694, 693, 724, 725), (703, 702, 733, 734), (692, 691, 722, 723), (712, 711, 742, 743), (701, 700, 731, 732), (690, 689, 720, 721), (742, 741, 772, 773), (731, 730, 761, 762), (720, 719, 750, 751), (740, 739, 770, 771), (718, 717, 748, 749), (729, 728, 759, 760), (738, 737, 768, 769), (716, 715, 746, 747), (727, 726, 757, 758), (736, 735, 766, 767), (725, 724, 755, 756), (734, 733, 764, 765), (723, 722, 753, 754), (743, 742, 773, 774), (732, 731, 762, 763), (721, 720, 751, 752), (741, 740, 771, 772), (730, 729, 760, 761), (719, 718, 749, 750), (739, 738, 769, 770), (717, 716, 747, 748), (728, 727, 758, 759), (737, 736, 767, 768), (715, 714, 745, 746), (726, 725, 756, 757), (735, 734, 765, 766), (724, 723, 754, 755), (744, 743, 774, 775), (733, 732, 763, 764), (722, 721, 752, 753), (774, 773, 804, 805), (763, 762, 793, 794), (752, 751, 782, 783), (772, 771, 802, 803), (761, 760, 791, 792), (750, 749, 780, 781), (770, 769, 800, 801), (748, 747, 778, 779), (759, 758, 789, 790), (768, 767, 798, 799), (746, 745, 776, 777), (757, 756, 787, 788), (766, 765, 796, 797), (755, 754, 785, 786), (775, 774, 805, 806), (764, 763, 794, 795), (753, 752, 783, 784), (773, 772, 803, 804), (762, 761, 792, 793), (751, 750, 781, 782), (771, 770, 801, 802), (749, 748, 779, 780), (760, 759, 790, 791), (769, 768, 799, 800), (747, 746, 777, 778), (758, 757, 788, 789), (767, 766, 797, 798), (756, 755, 786, 787), (765, 764, 795, 796), (754, 753, 784, 785), (806, 805, 836, 837), (795, 794, 825, 826), (784, 783, 814, 815), (804, 803, 834, 835), (793, 792, 823, 824), (782, 781, 812, 813), (802, 801, 832, 833), (780, 779, 810, 811), (791, 790, 821, 822), (800, 799, 830, 831), (778, 777, 808, 809), (789, 788, 819, 820), (798, 797, 828, 829), (787, 786, 817, 818), (796, 795, 826, 827), (785, 784, 815, 816), (805, 804, 835, 836), (794, 793, 824, 825), (783, 782, 813, 814), (803, 802, 833, 834), (792, 791, 822, 823), (781, 780, 811, 812), (801, 800, 831, 832), (779, 778, 809, 810), (790, 789, 820, 821), (799, 798, 829, 830), (777, 776, 807, 808), (788, 787, 818, 819), (797, 796, 827, 828), (786, 785, 816, 817), (831, 830, 861, 862), (809, 808, 839, 840), (820, 819, 850, 851), (829, 828, 859, 860), (818, 817, 848, 849), (827, 826, 857, 858), (816, 815, 846, 847), (836, 835, 866, 867), (825, 824, 855, 856), (814, 813, 844, 845), (834, 833, 864, 865), (823, 822, 853, 854), (812, 811, 842, 843), (832, 831, 862, 863), (810, 809, 840, 841), (821, 820, 851, 852), (830, 829, 860, 861), (808, 807, 838, 839), (819, 818, 849, 850), (828, 827, 858, 859), (817, 816, 847, 848), (837, 836, 867, 868), (826, 825, 856, 857), (815, 814, 845, 846), (835, 834, 865, 866), (824, 823, 854, 855), (813, 812, 843, 844), (833, 832, 863, 864), (811, 810, 841, 842), (822, 821, 852, 853), (863, 862, 894, 895), (841, 840, 872, 873), (852, 851, 883, 884), (861, 860, 892, 893), (839, 838, 870, 871), (850, 849, 881, 882), (859, 858, 890, 891), (848, 847, 879, 880), (868, 867, 899, 900), (857, 856, 888, 889), (846, 845, 877, 878), (866, 865, 897, 898), (855, 854, 886, 887), (844, 843, 875, 876), (864, 863, 895, 896), (842, 841, 873, 874), (853, 852, 884, 885), (862, 861, 893, 894), (840, 839, 871, 872), (851, 850, 882, 883), (860, 859, 891, 892), (849, 848, 880, 881), (858, 857, 889, 890), (847, 846, 878, 879), (867, 866, 898, 899), (856, 855, 887, 888), (845, 844, 876, 877), (865, 864, 896, 897), (854, 853, 885, 886), (843, 842, 874, 875), (896, 895, 926, 927), (874, 873, 904, 905), (885, 884, 915, 916), (894, 893, 924, 925), (872, 871, 902, 903), (883, 882, 913, 914), (892, 891, 922, 923), (881, 880, 911, 912), (890, 889, 920, 921), (879, 878, 909, 910), (899, 898, 929, 930), (888, 887, 918, 919), (877, 876, 907, 908), (897, 896, 927, 928), (886, 885, 916, 917), (875, 874, 905, 906), (895, 894, 925, 926), (873, 872, 903, 904), (884, 883, 914, 915), (893, 892, 923, 924), (871, 870, 901, 902), (882, 881, 912, 913), (891, 890, 921, 922), (880, 879, 910, 911), (900, 899, 930, 931), (889, 888, 919, 920), (878, 877, 908, 909), (898, 897, 928, 929), (887, 886, 917, 918), (876, 875, 906, 907), (928, 927, 958, 959), (917, 916, 947, 948), (906, 905, 936, 937), (926, 925, 956, 957), (904, 903, 934, 935), (915, 914, 945, 946), (924, 923, 954, 955), (902, 901, 932, 933), (913, 912, 943, 944), (922, 921, 952, 953), (911, 910, 941, 942), (931, 930, 961, 962), (920, 919, 950, 951), (909, 908, 939, 940), (929, 928, 959, 960), (918, 917, 948, 949), (907, 906, 937, 938), (927, 926, 957, 958), (905, 904, 935, 936), (916, 915, 946, 947), (925, 924, 955, 956), (903, 902, 933, 934), (914, 913, 944, 945), (923, 922, 953, 954), (912, 911, 942, 943), (921, 920, 951, 952), (910, 909, 940, 941), (930, 929, 960, 961), (919, 918, 949, 950), (908, 907, 938, 939), (960, 959, 990, 991), (949, 948, 979, 980), (938, 937, 968, 969), (958, 957, 988, 989), (936, 935, 966, 967), (947, 946, 977, 978), (956, 955, 986, 987), (934, 933, 964, 965), (945, 944, 975, 976), (954, 953, 984, 985), (943, 942, 973, 974), (952, 951, 982, 983), (941, 940, 971, 972), (961, 960, 991, 992), (950, 949, 980, 981), (939, 938, 969, 970), (959, 958, 989, 990), (948, 947, 978, 979), (937, 936, 967, 968), (957, 956, 987, 988), (935, 934, 965, 966), (946, 945, 976, 977), (955, 954, 985, 986), (933, 932, 963, 964), (944, 943, 974, 975), (953, 952, 983, 984), (942, 941, 972, 973), (962, 961, 992, 993), (951, 950, 981, 982), (940, 939, 970, 971), (0, 869, 31), (217, 30, 61), (31, 869, 62), (217, 61, 92), (62, 869, 93), (217, 92, 123), (93, 869, 124), (217, 123, 154), (217, 154, 185), (124, 869, 155), (155, 869, 186), (217, 185, 216), (186, 869, 218), (217, 216, 248), (218, 869, 249), (217, 248, 279), (249, 869, 280), (217, 279, 310), (280, 869, 311), (217, 310, 341), (311, 869, 342), (217, 341, 372), (342, 869, 373), (217, 372, 403), (373, 869, 404), (217, 403, 434), (404, 869, 435), (217, 434, 465), (435, 869, 466), (217, 465, 496), (217, 496, 527), (466, 869, 497), (497, 869, 528), (217, 527, 558), (528, 869, 559), (217, 558, 589), (559, 869, 590), (217, 589, 620), (590, 869, 621), (217, 620, 651), (621, 869, 652), (217, 651, 682), (652, 869, 683), (217, 682, 713), (683, 869, 714), (217, 713, 744), (714, 869, 745), (217, 744, 775), (745, 869, 776), (217, 775, 806), (776, 869, 807), (217, 806, 837), (807, 869, 838), (217, 837, 868), (838, 869, 870), (217, 868, 900), (870, 869, 901), (217, 900, 931), (901, 869, 932), (217, 931, 962), (932, 869, 963), (217, 962, 993), (992, 991, 28, 29), (981, 980, 17, 18), (970, 969, 6, 7), (990, 989, 26, 27), (979, 978, 15, 16), (968, 967, 4, 5), (988, 987, 24, 25), (966, 965, 2, 3), (977, 976, 13, 14), (986, 985, 22, 23), (964, 963, 0, 1), (975, 974, 11, 12), (984, 983, 20, 21), (973, 972, 9, 10), (993, 992, 29, 30), (982, 981, 18, 19), (971, 970, 7, 8), (991, 990, 27, 28), (980, 979, 16, 17), (969, 968, 5, 6), (989, 988, 25, 26), (967, 966, 3, 4), (978, 977, 14, 15), (987, 986, 23, 24), (965, 964, 1, 2), (976, 975, 12, 13), (985, 984, 21, 22), (963, 869, 0), (974, 973, 10, 11), (217, 993, 30), (983, 982, 19, 20), (972, 971, 8, 9)])
me_sphere.use_remesh_preserve_volume = False
me_sphere.use_remesh_preserve_attributes = False
me_sphere.use_mirror_vertex_groups = False
me_sphere.update()
me_cylinder = bpy.data.meshes.new('Cylinder')
me_cylinder.from_pydata([(0.0, 1.0, -1.0), (0.0, 1.0, 1.0), (0.866, 0.5, -1.0), (0.866, 0.5, 1.0), (0.866, -0.5, -1.0), (0.866, -0.5, 1.0), (-8.742e-08, -1.0, -1.0), (-8.742e-08, -1.0, 1.0), (-0.866, -0.5, -1.0), (-0.866, -0.5, 1.0), (-0.866, 0.5, -1.0), (-0.866, 0.5, 1.0), (9.054e-08, 3.164, -0.6645), (9.806e-08, 3.164, 0.6645), (2.74, 1.582, 0.6645), (2.74, 1.582, -0.6645), (2.74, -1.582, 0.6645), (2.74, -1.582, -0.6645), (-3.672e-07, -3.164, 0.6645), (-3.747e-07, -3.164, -0.6645), (-2.74, -1.582, 0.6645), (-2.74, -1.582, -0.6645), (-2.74, 1.582, 0.6645), (-2.74, 1.582, -0.6645)], [], [(13, 1, 3, 14), (14, 3, 5, 16), (16, 5, 7, 18), (18, 7, 9, 20), (3, 1, 11, 9, 7, 5), (22, 11, 1, 13), (20, 9, 11, 22), (0, 2, 4, 6, 8, 10), (0, 12, 15, 2), (2, 15, 17, 4), (15, 14, 16, 17), (4, 17, 19, 6), (17, 16, 18, 19), (6, 19, 21, 8), (19, 18, 20, 21), (10, 23, 12, 0), (23, 22, 13, 12), (8, 21, 23, 10), (21, 20, 22, 23)])
me_cylinder.materials.append(mat_material_001)
me_cylinder.use_remesh_preserve_volume = False
me_cylinder.use_remesh_preserve_attributes = False
me_cylinder.use_mirror_vertex_groups = False
me_cylinder.update()

# ---- objects
ob_sphere = bpy.data.objects.new('Sphere', me_sphere)
ob_area = bpy.data.objects.new('Area', light_area)
ob_empty = bpy.data.objects.new('Empty', None)
ob_cylinder = bpy.data.objects.new('Cylinder', me_cylinder)
ob_camera = bpy.data.objects.new('Camera', cam_camera)

# ---- transforms, parenting, visibility, modifiers, constraints
ob_sphere.location = (0.0, 0.0, 0.0)
ob_sphere.scale = (0.6107, 0.6107, 0.6107)
ob_sphere.lineart.crease_threshold = 0.0
ob_area.location = (0.0, 0.0, 2.859)
ob_area.lineart.crease_threshold = 0.0
ob_empty.location = (0.0, 0.0, -1.585)
ob_empty.empty_image_offset = (0.0, 0.0)
ob_empty.lineart.crease_threshold = 0.0
ob_cylinder.location = (0.0, 0.03159, -1.265)
ob_cylinder.rotation_euler = (2.411, -0.3672, -0.3809)
ob_cylinder.scale = (1.141, 1.141, 2.918)
ob_cylinder.lineart.crease_threshold = 0.0
ob_camera.location = (0.001313, 0.03143, 2.035)
ob_camera.lock_rotations_4d = False
ob_camera.empty_display_type = 'ARROWS'
ob_camera.color = (0.0, 0.0, 0.0, 0.0)
ob_camera.display_type = 'WIRE'
ob_camera.lineart.crease_threshold = 0.0
cam_camera.dof.focus_object = ob_empty

# ---- collection membership
col_collection_1.objects.link(ob_sphere)
col_collection_1.objects.link(ob_area)
col_collection_1.objects.link(ob_empty)
col_collection_1.objects.link(ob_cylinder)
col_collection_1.objects.link(ob_camera)

# ---- scene / render settings (as saved in the file)
scene.camera = ob_camera
scene.frame_start = 1; scene.frame_end = 250; scene.frame_set(1)
scene.render.engine = 'CYCLES'
scene.render.image_settings.color_depth = '16'
scene.render.resolution_x = 1080
scene.render.dither_intensity = 0.0
scene.cycles.use_denoising = False
scene.cycles.samples = 500
scene.cycles.sampling_pattern = 'TABULATED_SOBOL'
scene.cycles.light_sampling_threshold = 0.0
scene.cycles.use_adaptive_sampling = False
scene.cycles.use_light_tree = False
scene.cycles.blur_glossy = 0.0
scene.cycles.volume_bounces = 1
scene.cycles.pixel_filter_type = 'GAUSSIAN'
scene.cycles.sample_clamp_indirect = 0.0
scene.view_settings.view_transform = 'Standard'
bpy.context.view_layer.update()
